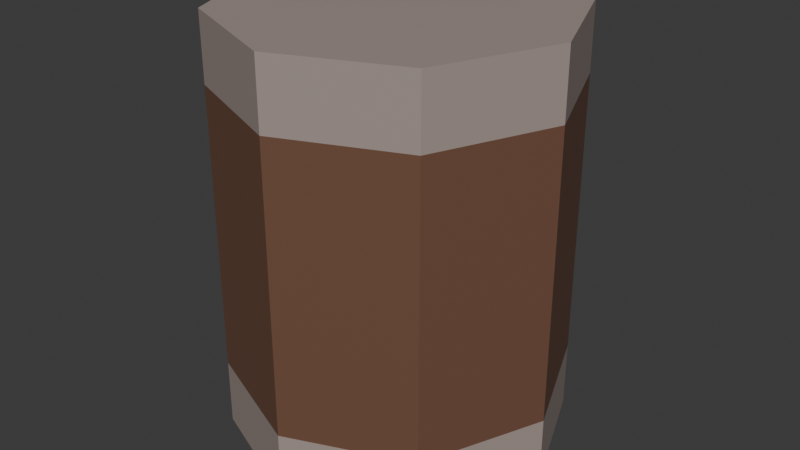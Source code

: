 # Source: soup-1.blend  (saved by Blender 5.1.29; exported with 4.5.12 LTS)
import bpy
from mathutils import Matrix  # noqa: F401  (used for matrix-valued properties, if any)

bpy.ops.wm.read_factory_settings(use_empty=True)
scene = bpy.context.scene
scene.name = 'Scene'

# ---- collections
col_collection = bpy.data.collections.new('Collection'); scene.collection.children.link(col_collection)

# ---- images (referenced by path relative to the original .blend; pixels are not part of the script)
import os
ASSET_DIR = os.environ.get("B2B_ASSET_DIR", "")  # directory of the original .blend (textures are referenced by path, not embedded)
HERE = os.path.dirname(os.path.abspath(__file__))  # packed textures are extracted next to this script under _unpacked/

def load_image(name, relpath, width, height, colorspace="sRGB"):
    """Load a texture the original file referenced (path relative to the .blend, or extracted next to this script)."""
    p = next((c for c in (os.path.join(HERE, relpath), os.path.join(ASSET_DIR, relpath)) if relpath and os.path.exists(c)), "")
    if p:
        img = bpy.data.images.load(p, check_existing=True)
        img.name = name
    else:  # same state as the original file: an image datablock whose file is absent (Cycles renders it pink)
        img = bpy.data.images.new(name, width, height)
        img.source = "FILE"
        img.filepath = "//" + (relpath or name)
    img.colorspace_settings.name = colorspace
    return img
img_worm_palette_png_001 = load_image('WORM-Palette.png.001', '_unpacked/WORM-Palette.52f920b4.png', 96, 96, 'sRGB')

# ---- materials (node trees are filled in below, after node groups)
mat_worm_001 = bpy.data.materials.new('WORM.001')
mat_worm_001.use_backface_culling_lightprobe_volume = False
mat_worm_001.use_transparent_shadow = False

# ---- material node trees
mat_worm_001.use_nodes = True; mat_worm_001.node_tree.nodes.clear()
_N = mat_worm_001.node_tree.nodes; _L = mat_worm_001.node_tree.links
n0 = _N.new('ShaderNodeBsdfPrincipled'); n0.name = 'Principled BSDF'; n0.location = (10, 300)
n0.distribution = 'GGX'
n0.subsurface_method = 'RANDOM_WALK_SKIN'
n0.inputs[3].default_value = 1.45
n0.inputs[27].default_value = (0.0, 0.0, 0.0, 1.0)
n0.inputs[28].default_value = 1.0
n1 = _N.new('ShaderNodeOutputMaterial'); n1.name = 'Material Output'; n1.location = (300, 300)
n2 = _N.new('ShaderNodeTexImage'); n2.name = 'Image Texture'; n2.location = (-393, 125)
n2.image = img_worm_palette_png_001
n2.interpolation = 'Closest'
_L.new(n0.outputs[0], n1.inputs[0])
_L.new(n2.outputs[0], n0.inputs[0])
n1.is_active_output = True

# ---- world
world_world = bpy.data.worlds.new('World'); scene.world = world_world
world_world.use_nodes = True; world_world.node_tree.nodes.clear()
_N = world_world.node_tree.nodes; _L = world_world.node_tree.links
n0 = _N.new('ShaderNodeOutputWorld'); n0.name = 'World Output'; n0.location = (200, 100)
n1 = _N.new('ShaderNodeBackground'); n1.name = 'Background'; n1.location = (-200, 100)
n1.inputs[0].default_value = (0.05088, 0.05088, 0.05088, 1.0)
_L.new(n1.outputs[0], n0.inputs[0])
n0.is_active_output = True
world_world.color = (0.05088, 0.05088, 0.05088)
world_world.sun_shadow_jitter_overblur = 0.0

# ---- meshes
me_soup_1 = bpy.data.meshes.new('Soup-1')
me_soup_1.from_pydata([(0.0, 0.1, 0.0), (-0.07071, 0.07071, 0.0), (-0.1, -4.371e-09, 0.0), (-0.07071, -0.07071, 0.0), (8.742e-09, -0.1, 0.0), (0.07071, -0.07071, 0.0), (0.1, 1.192e-09, 0.0), (0.07071, 0.07071, 0.0), (0.0, 0.1, 0.25), (-0.07071, 0.07071, 0.25), (-0.1, -4.371e-09, 0.25), (-0.07071, -0.07071, 0.25), (8.742e-09, -0.1, 0.25), (0.07071, -0.07071, 0.25), (0.1, 1.192e-09, 0.25), (0.07071, 0.07071, 0.25), (-0.07071, 0.07071, 0.21), (-0.07071, 0.07071, 0.04), (8.742e-09, -0.1, 0.04), (0.0, 0.0, 0.0), (8.742e-09, -0.1, 0.21), (-0.07071, -0.07071, 0.21), (-0.07071, -0.07071, 0.04), (0.1, 1.192e-09, 0.04), (0.1, 1.192e-09, 0.21), (0.0, 0.0, 0.25), (0.07071, -0.07071, 0.21), (0.07071, -0.07071, 0.04), (0.0, 0.1, 0.04), (0.0, 0.1, 0.21), (0.07071, 0.07071, 0.21), (0.07071, 0.07071, 0.04), (-0.1, -4.371e-09, 0.21), (-0.1, -4.371e-09, 0.04)], [], [(29, 8, 15, 30), (24, 14, 13, 26), (20, 12, 11, 21), (32, 10, 9, 16), (30, 15, 14, 24), (26, 13, 12, 20), (21, 11, 10, 32), (16, 9, 8, 29), (4, 19, 5), (2, 19, 3), (0, 19, 1), (7, 19, 0), (5, 19, 6), (3, 19, 4), (1, 19, 2), (6, 19, 7), (8, 25, 15), (14, 25, 13), (12, 25, 11), (10, 25, 9), (15, 25, 14), (13, 25, 12), (11, 25, 10), (9, 25, 8), (1, 17, 28, 0), (17, 16, 29, 28), (3, 22, 33, 2), (22, 21, 32, 33), (5, 27, 18, 4), (27, 26, 20, 18), (7, 31, 23, 6), (31, 30, 24, 23), (2, 33, 17, 1), (33, 32, 16, 17), (4, 18, 22, 3), (18, 20, 21, 22), (6, 23, 27, 5), (23, 24, 26, 27), (0, 28, 31, 7), (28, 29, 30, 31)])
_uv = me_soup_1.uv_layers.new(name='UVMap')
_uv.uv.foreach_set('vector', [0.03701, 0.4604, 0.03701, 0.4585, 0.04056, 0.4585, 0.04056, 0.4604, 0.01194, 0.4897, 0.01008, 0.4897, 0.01008, 0.4861, 0.01194, 0.4861, 0.03473, 0.4848, 0.03287, 0.4848, 0.03287, 0.4813, 0.03473, 0.4813, 0.04144, 0.4881, 0.03958, 0.4881, 0.03958, 0.4845, 0.04144, 0.4845, 0.0422, 0.4574, 0.04034, 0.4574, 0.04034, 0.4539, 0.0422, 0.4539, 0.03473, 0.4884, 0.03287, 0.4884, 0.03287, 0.4849, 0.03473, 0.4849, 0.01669, 0.485, 0.01483, 0.485, 0.01483, 0.4814, 0.01669, 0.4814, 0.01483, 0.485, 0.01669, 0.485, 0.01669, 0.4886, 0.01483, 0.4886, 0.01479, 0.4814, 0.01479, 0.4861, 0.01151, 0.4828, 0.02481, 0.4891, 0.02052, 0.4873, 0.02481, 0.4855, 0.04321, 0.4744, 0.03893, 0.4726, 0.04321, 0.4708, 0.03954, 0.4881, 0.03525, 0.4863, 0.03954, 0.4845, 0.04321, 0.4689, 0.03893, 0.4672, 0.04321, 0.4654, 0.04287, 0.4834, 0.03858, 0.4816, 0.04287, 0.4798, 0.04321, 0.4653, 0.03893, 0.4636, 0.04321, 0.4618, 0.03701, 0.4571, 0.04029, 0.4539, 0.04029, 0.4585, 0.0295, 0.4813, 0.0295, 0.4859, 0.02622, 0.4826, 0.03283, 0.4813, 0.03283, 0.4859, 0.02954, 0.4826, 0.03853, 0.4798, 0.03853, 0.4845, 0.03525, 0.4812, 0.02481, 0.4855, 0.02052, 0.4837, 0.02481, 0.4819, 0.04321, 0.478, 0.03893, 0.4762, 0.04321, 0.4744, 0.0305, 0.4895, 0.02622, 0.4877, 0.0305, 0.486, 0.01146, 0.4814, 0.01146, 0.4861, 0.008177, 0.4828, 0.0172, 0.4852, 0.02048, 0.4819, 0.02048, 0.4866, 0.04224, 0.4539, 0.0441, 0.4539, 0.0441, 0.4574, 0.04224, 0.4574, 0.109, 0.4812, 0.1011, 0.4812, 0.1011, 0.4777, 0.109, 0.4777, 0.04224, 0.4575, 0.0441, 0.4575, 0.0441, 0.461, 0.04224, 0.461, 0.1083, 0.4618, 0.1083, 0.4539, 0.1118, 0.4539, 0.1118, 0.4618, 0.01905, 0.4902, 0.0172, 0.4902, 0.0172, 0.4866, 0.01905, 0.4866, 0.1047, 0.4618, 0.1047, 0.4539, 0.1082, 0.4539, 0.1082, 0.4618, 0.0388, 0.4881, 0.0388, 0.49, 0.03525, 0.49, 0.03525, 0.4881, 0.1047, 0.4776, 0.1047, 0.4697, 0.1082, 0.4697, 0.1082, 0.4776, 0.008177, 0.4861, 0.01003, 0.4861, 0.01003, 0.4897, 0.008177, 0.4897, 0.1046, 0.4618, 0.1046, 0.4697, 0.1011, 0.4697, 0.1011, 0.4618, 0.03055, 0.486, 0.03241, 0.486, 0.03241, 0.4895, 0.03055, 0.4895, 0.1047, 0.4697, 0.1047, 0.4618, 0.1082, 0.4618, 0.1082, 0.4697, 0.01198, 0.4861, 0.01384, 0.4861, 0.01384, 0.4897, 0.01198, 0.4897, 0.1011, 0.4618, 0.1011, 0.4539, 0.1046, 0.4539, 0.1046, 0.4618, 0.04149, 0.4845, 0.04334, 0.4845, 0.04334, 0.4881, 0.04149, 0.4881, 0.1046, 0.4697, 0.1046, 0.4776, 0.1011, 0.4776, 0.1011, 0.4697])
me_soup_1.materials.append(mat_worm_001)
me_soup_1.update()

# ---- objects
ob_soup_1 = bpy.data.objects.new('Soup-1', me_soup_1)

# ---- transforms, parenting, visibility, modifiers, constraints
ob_soup_1.location = (0.0, 0.0, 0.0)

# ---- collection membership
col_collection.objects.link(ob_soup_1)

# ---- scene / render settings (as saved in the file)
scene.frame_start = 1; scene.frame_end = 250; scene.frame_set(1)
scene.render.engine = 'BLENDER_EEVEE_NEXT'
scene.render.bake_bias = 0.0
scene.render.bake_samples = 0
scene.cycles.sampling_pattern = 'TABULATED_SOBOL'
scene.eevee.use_volume_custom_range = False
bpy.context.view_layer.update()

# ---- added for rendering (the .blend has no active camera and no usable light): camera, sun
cam_auto = bpy.data.cameras.new('AutoCamera')
cam_auto.lens = 50.0
cam_auto.sensor_width = 36.0
cam_auto.clip_end = 1000.0
ob_auto_camera = bpy.data.objects.new('AutoCamera', cam_auto)
scene.collection.objects.link(ob_auto_camera)
ob_auto_camera.location = (0.349265, -0.419118, 0.404412)
ob_auto_camera.rotation_euler = (1.09748, -7.21219e-08, 0.694738)
scene.camera = ob_auto_camera
light_auto_sun = bpy.data.lights.new('AutoSun', 'SUN')
light_auto_sun.energy = 3.0
light_auto_sun.angle = 0.0523599
ob_auto_sun = bpy.data.objects.new('AutoSun', light_auto_sun)
scene.collection.objects.link(ob_auto_sun)
ob_auto_sun.rotation_euler = (0.872665, 0.174533, 0.523599)
bpy.context.view_layer.update()
